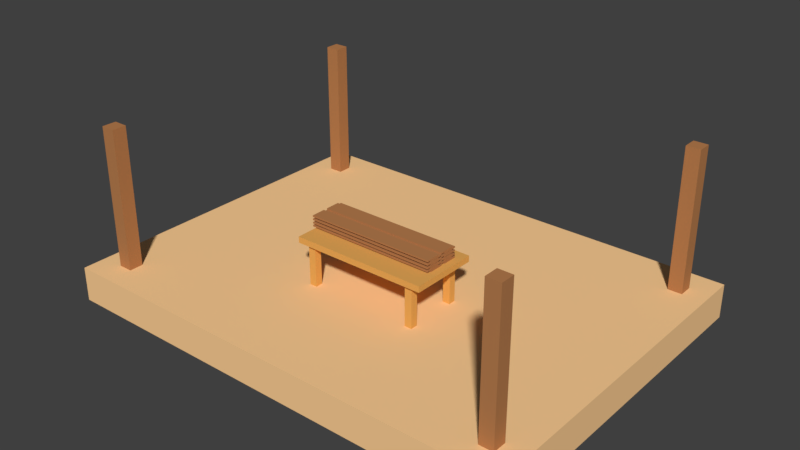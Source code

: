 # Source: WoodfFoundation.blend  (saved by Blender 2.79.0; exported with 4.5.12 LTS)
import bpy
from mathutils import Matrix  # noqa: F401  (used for matrix-valued properties, if any)

bpy.ops.wm.read_factory_settings(use_empty=True)
scene = bpy.context.scene
scene.name = 'Scene'

# ---- collections
col_collection_1 = bpy.data.collections.new('Collection 1'); scene.collection.children.link(col_collection_1)

# ---- materials (node trees are filled in below, after node groups)
mat_wood_table = bpy.data.materials.new('Wood table')
mat_wood_table.alpha_threshold = 0.0
mat_wood_table.use_transparent_shadow = False
mat_wood_table.diffuse_color = (0.8, 0.4048, 0.1004, 1.0)
mat_wood_table.roughness = 0.5
mat_wood_board = bpy.data.materials.new('Wood Board')
mat_wood_board.alpha_threshold = 0.0
mat_wood_board.use_transparent_shadow = False
mat_wood_board.diffuse_color = (0.477, 0.2074, 0.07938, 1.0)
mat_wood_board.roughness = 0.5
mat_foundation = bpy.data.materials.new('Foundation')
mat_foundation.alpha_threshold = 0.0
mat_foundation.use_transparent_shadow = False
mat_foundation.diffuse_color = (1.0, 0.6293, 0.3022, 1.0)
mat_foundation.specular_color = (1.0, 0.399, 0.06145)
mat_foundation.roughness = 0.5
mat_foundation.line_color = (0.0, 0.0, 0.0, 1.0)

# ---- material node trees

# ---- world
world_world_002 = bpy.data.worlds.new('World.002'); scene.world = world_world_002
world_world_002.use_sun_shadow = False
world_world_002.sun_shadow_jitter_overblur = 0.0
world_world_002.cycles.sampling_method = 'MANUAL'

# ---- meshes
me_cube_022 = bpy.data.meshes.new('Cube.022')
me_cube_022.from_pydata([(-1.0, -1.0, -1.0), (-1.0, -1.0, 13.39), (-1.0, 1.0, -1.0), (-1.0, 1.0, 13.39), (1.0, -1.0, -1.0), (1.0, -1.0, 13.39), (1.0, 1.0, -1.0), (1.0, 1.0, 13.39)], [], [(0, 1, 3, 2), (2, 3, 7, 6), (6, 7, 5, 4), (4, 5, 1, 0), (2, 6, 4, 0), (7, 3, 1, 5)])
me_cube_022.materials.append(mat_wood_table)
me_cube_022.use_remesh_preserve_volume = False
me_cube_022.use_remesh_preserve_attributes = False
me_cube_022.use_mirror_vertex_groups = False
me_cube_022.update()
me_cube_021 = bpy.data.meshes.new('Cube.021')
me_cube_021.from_pydata([(-8.83, -1.0, 0.5616), (-8.83, -1.0, 1.0), (-8.83, 3.94, 0.5616), (-8.83, 3.94, 1.0), (1.044, -1.0, 0.5616), (1.044, -1.0, 1.0), (1.044, 3.94, 0.5616), (1.044, 3.94, 1.0)], [], [(0, 1, 3, 2), (2, 3, 7, 6), (6, 7, 5, 4), (4, 5, 1, 0), (2, 6, 4, 0), (7, 3, 1, 5)])
me_cube_021.materials.append(mat_wood_table)
me_cube_021.use_remesh_preserve_volume = False
me_cube_021.use_remesh_preserve_attributes = False
me_cube_021.use_mirror_vertex_groups = False
me_cube_021.update()
me_cube_005 = bpy.data.meshes.new('Cube.005')
me_cube_005.from_pydata([(-17.2, -1.0, 0.7944), (-17.2, -1.0, 1.0), (-17.2, 1.0, 0.7944), (-17.2, 1.0, 1.0), (1.0, -1.0, 0.7944), (1.0, -1.0, 1.0), (1.0, 1.0, 0.7944), (1.0, 1.0, 1.0)], [], [(0, 1, 3, 2), (2, 3, 7, 6), (6, 7, 5, 4), (4, 5, 1, 0), (2, 6, 4, 0), (7, 3, 1, 5)])
me_cube_005.materials.append(mat_wood_board)
me_cube_005.use_remesh_preserve_volume = False
me_cube_005.use_remesh_preserve_attributes = False
me_cube_005.use_mirror_vertex_groups = False
me_cube_005.update()
me_cube_001 = bpy.data.meshes.new('Cube.001')
me_cube_001.from_pydata([(-1.0, -1.0, -1.0), (-1.0, -1.0, 1.0), (-1.0, 1.0, -1.0), (-1.0, 1.0, 1.0), (1.0, -1.0, -1.0), (1.0, -1.0, 1.0), (1.0, 1.0, -1.0), (1.0, 1.0, 1.0), (-1.0, -1.0, 18.86), (-1.0, 1.0, 18.86), (1.0, 1.0, 18.86), (1.0, -1.0, 18.86)], [], [(0, 1, 3, 2), (2, 3, 7, 6), (6, 7, 5, 4), (4, 5, 1, 0), (2, 6, 4, 0), (5, 7, 10, 11), (10, 9, 8, 11), (3, 1, 8, 9), (1, 5, 11, 8), (7, 3, 9, 10)])
me_cube_001.materials.append(mat_wood_board)
me_cube_001.use_remesh_preserve_volume = False
me_cube_001.use_remesh_preserve_attributes = False
me_cube_001.use_mirror_vertex_groups = False
me_cube_001.update()
me_cube = bpy.data.meshes.new('Cube')
me_cube.from_pydata([(1.309, 1.0, -0.003558), (1.309, -1.0, -0.003558), (-1.369, -1.0, -0.003558), (-1.369, 1.0, -0.003558), (1.309, 1.0, 0.1925), (1.309, -1.0, 0.1925), (-1.369, -1.0, 0.1925), (-1.369, 1.0, 0.1925)], [], [(0, 1, 2, 3), (4, 7, 6, 5), (0, 4, 5, 1), (1, 5, 6, 2), (2, 6, 7, 3), (4, 0, 3, 7)])
me_cube.materials.append(mat_foundation)
me_cube.use_remesh_preserve_volume = False
me_cube.use_remesh_preserve_attributes = False
me_cube.use_mirror_vertex_groups = False
me_cube.update()
me_cube_002 = bpy.data.meshes.new('Cube.002')
me_cube_002.from_pydata([(-1.0, -1.0, -1.0), (-1.0, -1.0, 1.0), (-1.0, 1.0, -1.0), (-1.0, 1.0, 1.0), (1.0, -1.0, -1.0), (1.0, -1.0, 1.0), (1.0, 1.0, -1.0), (1.0, 1.0, 1.0), (-1.0, -1.0, 18.86), (-1.0, 1.0, 18.86), (1.0, 1.0, 18.86), (1.0, -1.0, 18.86)], [], [(0, 1, 3, 2), (2, 3, 7, 6), (6, 7, 5, 4), (4, 5, 1, 0), (2, 6, 4, 0), (5, 7, 10, 11), (10, 9, 8, 11), (3, 1, 8, 9), (1, 5, 11, 8), (7, 3, 9, 10)])
me_cube_002.materials.append(mat_wood_board)
me_cube_002.use_remesh_preserve_volume = False
me_cube_002.use_remesh_preserve_attributes = False
me_cube_002.use_mirror_vertex_groups = False
me_cube_002.update()
me_cube_004 = bpy.data.meshes.new('Cube.004')
me_cube_004.from_pydata([(-1.0, -1.0, -1.0), (-1.0, -1.0, 1.0), (-1.0, 1.0, -1.0), (-1.0, 1.0, 1.0), (1.0, -1.0, -1.0), (1.0, -1.0, 1.0), (1.0, 1.0, -1.0), (1.0, 1.0, 1.0), (-1.0, -1.0, 18.86), (-1.0, 1.0, 18.86), (1.0, 1.0, 18.86), (1.0, -1.0, 18.86)], [], [(0, 1, 3, 2), (2, 3, 7, 6), (6, 7, 5, 4), (4, 5, 1, 0), (2, 6, 4, 0), (5, 7, 10, 11), (10, 9, 8, 11), (3, 1, 8, 9), (1, 5, 11, 8), (7, 3, 9, 10)])
me_cube_004.materials.append(mat_wood_board)
me_cube_004.use_remesh_preserve_volume = False
me_cube_004.use_remesh_preserve_attributes = False
me_cube_004.use_mirror_vertex_groups = False
me_cube_004.update()
me_cube_003 = bpy.data.meshes.new('Cube.003')
me_cube_003.from_pydata([(-1.0, -1.0, -1.0), (-1.0, -1.0, 1.0), (-1.0, 1.0, -1.0), (-1.0, 1.0, 1.0), (1.0, -1.0, -1.0), (1.0, -1.0, 1.0), (1.0, 1.0, -1.0), (1.0, 1.0, 1.0), (-1.0, -1.0, 18.86), (-1.0, 1.0, 18.86), (1.0, 1.0, 18.86), (1.0, -1.0, 18.86)], [], [(0, 1, 3, 2), (2, 3, 7, 6), (6, 7, 5, 4), (4, 5, 1, 0), (2, 6, 4, 0), (5, 7, 10, 11), (10, 9, 8, 11), (3, 1, 8, 9), (1, 5, 11, 8), (7, 3, 9, 10)])
me_cube_003.materials.append(mat_wood_board)
me_cube_003.use_remesh_preserve_volume = False
me_cube_003.use_remesh_preserve_attributes = False
me_cube_003.use_mirror_vertex_groups = False
me_cube_003.update()
me_cube_006 = bpy.data.meshes.new('Cube.006')
me_cube_006.from_pydata([(-17.2, -1.0, 0.7944), (-17.2, -1.0, 1.0), (-17.2, 1.0, 0.7944), (-17.2, 1.0, 1.0), (1.0, -1.0, 0.7944), (1.0, -1.0, 1.0), (1.0, 1.0, 0.7944), (1.0, 1.0, 1.0)], [], [(0, 1, 3, 2), (2, 3, 7, 6), (6, 7, 5, 4), (4, 5, 1, 0), (2, 6, 4, 0), (7, 3, 1, 5)])
me_cube_006.materials.append(mat_wood_board)
me_cube_006.use_remesh_preserve_volume = False
me_cube_006.use_remesh_preserve_attributes = False
me_cube_006.use_mirror_vertex_groups = False
me_cube_006.update()
me_cube_008 = bpy.data.meshes.new('Cube.008')
me_cube_008.from_pydata([(-17.2, -1.0, 0.7944), (-17.2, -1.0, 1.0), (-17.2, 1.0, 0.7944), (-17.2, 1.0, 1.0), (1.0, -1.0, 0.7944), (1.0, -1.0, 1.0), (1.0, 1.0, 0.7944), (1.0, 1.0, 1.0)], [], [(0, 1, 3, 2), (2, 3, 7, 6), (6, 7, 5, 4), (4, 5, 1, 0), (2, 6, 4, 0), (7, 3, 1, 5)])
me_cube_008.materials.append(mat_wood_board)
me_cube_008.use_remesh_preserve_volume = False
me_cube_008.use_remesh_preserve_attributes = False
me_cube_008.use_mirror_vertex_groups = False
me_cube_008.update()
me_cube_007 = bpy.data.meshes.new('Cube.007')
me_cube_007.from_pydata([(-17.2, -1.0, 0.7944), (-17.2, -1.0, 1.0), (-17.2, 1.0, 0.7944), (-17.2, 1.0, 1.0), (1.0, -1.0, 0.7944), (1.0, -1.0, 1.0), (1.0, 1.0, 0.7944), (1.0, 1.0, 1.0)], [], [(0, 1, 3, 2), (2, 3, 7, 6), (6, 7, 5, 4), (4, 5, 1, 0), (2, 6, 4, 0), (7, 3, 1, 5)])
me_cube_007.materials.append(mat_wood_board)
me_cube_007.use_remesh_preserve_volume = False
me_cube_007.use_remesh_preserve_attributes = False
me_cube_007.use_mirror_vertex_groups = False
me_cube_007.update()
me_cube_012 = bpy.data.meshes.new('Cube.012')
me_cube_012.from_pydata([(-17.2, -1.0, 0.7944), (-17.2, -1.0, 1.0), (-17.2, 1.0, 0.7944), (-17.2, 1.0, 1.0), (1.0, -1.0, 0.7944), (1.0, -1.0, 1.0), (1.0, 1.0, 0.7944), (1.0, 1.0, 1.0)], [], [(0, 1, 3, 2), (2, 3, 7, 6), (6, 7, 5, 4), (4, 5, 1, 0), (2, 6, 4, 0), (7, 3, 1, 5)])
me_cube_012.materials.append(mat_wood_board)
me_cube_012.use_remesh_preserve_volume = False
me_cube_012.use_remesh_preserve_attributes = False
me_cube_012.use_mirror_vertex_groups = False
me_cube_012.update()
me_cube_011 = bpy.data.meshes.new('Cube.011')
me_cube_011.from_pydata([(-17.2, -1.0, 0.7944), (-17.2, -1.0, 1.0), (-17.2, 1.0, 0.7944), (-17.2, 1.0, 1.0), (1.0, -1.0, 0.7944), (1.0, -1.0, 1.0), (1.0, 1.0, 0.7944), (1.0, 1.0, 1.0)], [], [(0, 1, 3, 2), (2, 3, 7, 6), (6, 7, 5, 4), (4, 5, 1, 0), (2, 6, 4, 0), (7, 3, 1, 5)])
me_cube_011.materials.append(mat_wood_board)
me_cube_011.use_remesh_preserve_volume = False
me_cube_011.use_remesh_preserve_attributes = False
me_cube_011.use_mirror_vertex_groups = False
me_cube_011.update()
me_cube_010 = bpy.data.meshes.new('Cube.010')
me_cube_010.from_pydata([(-17.2, -1.0, 0.7944), (-17.2, -1.0, 1.0), (-17.2, 1.0, 0.7944), (-17.2, 1.0, 1.0), (1.0, -1.0, 0.7944), (1.0, -1.0, 1.0), (1.0, 1.0, 0.7944), (1.0, 1.0, 1.0)], [], [(0, 1, 3, 2), (2, 3, 7, 6), (6, 7, 5, 4), (4, 5, 1, 0), (2, 6, 4, 0), (7, 3, 1, 5)])
me_cube_010.materials.append(mat_wood_board)
me_cube_010.use_remesh_preserve_volume = False
me_cube_010.use_remesh_preserve_attributes = False
me_cube_010.use_mirror_vertex_groups = False
me_cube_010.update()
me_cube_009 = bpy.data.meshes.new('Cube.009')
me_cube_009.from_pydata([(-17.2, -1.0, 0.7944), (-17.2, -1.0, 1.0), (-17.2, 1.0, 0.7944), (-17.2, 1.0, 1.0), (1.0, -1.0, 0.7944), (1.0, -1.0, 1.0), (1.0, 1.0, 0.7944), (1.0, 1.0, 1.0)], [], [(0, 1, 3, 2), (2, 3, 7, 6), (6, 7, 5, 4), (4, 5, 1, 0), (2, 6, 4, 0), (7, 3, 1, 5)])
me_cube_009.materials.append(mat_wood_board)
me_cube_009.use_remesh_preserve_volume = False
me_cube_009.use_remesh_preserve_attributes = False
me_cube_009.use_mirror_vertex_groups = False
me_cube_009.update()
me_cube_016 = bpy.data.meshes.new('Cube.016')
me_cube_016.from_pydata([(-17.2, -1.0, 0.7944), (-17.2, -1.0, 1.0), (-17.2, 1.0, 0.7944), (-17.2, 1.0, 1.0), (1.0, -1.0, 0.7944), (1.0, -1.0, 1.0), (1.0, 1.0, 0.7944), (1.0, 1.0, 1.0)], [], [(0, 1, 3, 2), (2, 3, 7, 6), (6, 7, 5, 4), (4, 5, 1, 0), (2, 6, 4, 0), (7, 3, 1, 5)])
me_cube_016.materials.append(mat_wood_board)
me_cube_016.use_remesh_preserve_volume = False
me_cube_016.use_remesh_preserve_attributes = False
me_cube_016.use_mirror_vertex_groups = False
me_cube_016.update()
me_cube_015 = bpy.data.meshes.new('Cube.015')
me_cube_015.from_pydata([(-17.2, -1.0, 0.7944), (-17.2, -1.0, 1.0), (-17.2, 1.0, 0.7944), (-17.2, 1.0, 1.0), (1.0, -1.0, 0.7944), (1.0, -1.0, 1.0), (1.0, 1.0, 0.7944), (1.0, 1.0, 1.0)], [], [(0, 1, 3, 2), (2, 3, 7, 6), (6, 7, 5, 4), (4, 5, 1, 0), (2, 6, 4, 0), (7, 3, 1, 5)])
me_cube_015.materials.append(mat_wood_board)
me_cube_015.use_remesh_preserve_volume = False
me_cube_015.use_remesh_preserve_attributes = False
me_cube_015.use_mirror_vertex_groups = False
me_cube_015.update()
me_cube_014 = bpy.data.meshes.new('Cube.014')
me_cube_014.from_pydata([(-17.2, -1.0, 0.7944), (-17.2, -1.0, 1.0), (-17.2, 1.0, 0.7944), (-17.2, 1.0, 1.0), (1.0, -1.0, 0.7944), (1.0, -1.0, 1.0), (1.0, 1.0, 0.7944), (1.0, 1.0, 1.0)], [], [(0, 1, 3, 2), (2, 3, 7, 6), (6, 7, 5, 4), (4, 5, 1, 0), (2, 6, 4, 0), (7, 3, 1, 5)])
me_cube_014.materials.append(mat_wood_board)
me_cube_014.use_remesh_preserve_volume = False
me_cube_014.use_remesh_preserve_attributes = False
me_cube_014.use_mirror_vertex_groups = False
me_cube_014.update()
me_cube_013 = bpy.data.meshes.new('Cube.013')
me_cube_013.from_pydata([(-17.2, -1.0, 0.7944), (-17.2, -1.0, 1.0), (-17.2, 1.0, 0.7944), (-17.2, 1.0, 1.0), (1.0, -1.0, 0.7944), (1.0, -1.0, 1.0), (1.0, 1.0, 0.7944), (1.0, 1.0, 1.0)], [], [(0, 1, 3, 2), (2, 3, 7, 6), (6, 7, 5, 4), (4, 5, 1, 0), (2, 6, 4, 0), (7, 3, 1, 5)])
me_cube_013.materials.append(mat_wood_board)
me_cube_013.use_remesh_preserve_volume = False
me_cube_013.use_remesh_preserve_attributes = False
me_cube_013.use_mirror_vertex_groups = False
me_cube_013.update()
me_cube_020 = bpy.data.meshes.new('Cube.020')
me_cube_020.from_pydata([(-17.2, -1.0, 0.7944), (-17.2, -1.0, 1.0), (-17.2, 1.0, 0.7944), (-17.2, 1.0, 1.0), (1.0, -1.0, 0.7944), (1.0, -1.0, 1.0), (1.0, 1.0, 0.7944), (1.0, 1.0, 1.0)], [], [(0, 1, 3, 2), (2, 3, 7, 6), (6, 7, 5, 4), (4, 5, 1, 0), (2, 6, 4, 0), (7, 3, 1, 5)])
me_cube_020.materials.append(mat_wood_board)
me_cube_020.use_remesh_preserve_volume = False
me_cube_020.use_remesh_preserve_attributes = False
me_cube_020.use_mirror_vertex_groups = False
me_cube_020.update()
me_cube_019 = bpy.data.meshes.new('Cube.019')
me_cube_019.from_pydata([(-17.2, -1.0, 0.7944), (-17.2, -1.0, 1.0), (-17.2, 1.0, 0.7944), (-17.2, 1.0, 1.0), (1.0, -1.0, 0.7944), (1.0, -1.0, 1.0), (1.0, 1.0, 0.7944), (1.0, 1.0, 1.0)], [], [(0, 1, 3, 2), (2, 3, 7, 6), (6, 7, 5, 4), (4, 5, 1, 0), (2, 6, 4, 0), (7, 3, 1, 5)])
me_cube_019.materials.append(mat_wood_board)
me_cube_019.use_remesh_preserve_volume = False
me_cube_019.use_remesh_preserve_attributes = False
me_cube_019.use_mirror_vertex_groups = False
me_cube_019.update()
me_cube_018 = bpy.data.meshes.new('Cube.018')
me_cube_018.from_pydata([(-17.2, -1.0, 0.7944), (-17.2, -1.0, 1.0), (-17.2, 1.0, 0.7944), (-17.2, 1.0, 1.0), (1.0, -1.0, 0.7944), (1.0, -1.0, 1.0), (1.0, 1.0, 0.7944), (1.0, 1.0, 1.0)], [], [(0, 1, 3, 2), (2, 3, 7, 6), (6, 7, 5, 4), (4, 5, 1, 0), (2, 6, 4, 0), (7, 3, 1, 5)])
me_cube_018.materials.append(mat_wood_board)
me_cube_018.use_remesh_preserve_volume = False
me_cube_018.use_remesh_preserve_attributes = False
me_cube_018.use_mirror_vertex_groups = False
me_cube_018.update()
me_cube_017 = bpy.data.meshes.new('Cube.017')
me_cube_017.from_pydata([(-17.2, -1.0, 0.7944), (-17.2, -1.0, 1.0), (-17.2, 1.0, 0.7944), (-17.2, 1.0, 1.0), (1.0, -1.0, 0.7944), (1.0, -1.0, 1.0), (1.0, 1.0, 0.7944), (1.0, 1.0, 1.0)], [], [(0, 1, 3, 2), (2, 3, 7, 6), (6, 7, 5, 4), (4, 5, 1, 0), (2, 6, 4, 0), (7, 3, 1, 5)])
me_cube_017.materials.append(mat_wood_board)
me_cube_017.use_remesh_preserve_volume = False
me_cube_017.use_remesh_preserve_attributes = False
me_cube_017.use_mirror_vertex_groups = False
me_cube_017.update()
me_cube_023 = bpy.data.meshes.new('Cube.023')
me_cube_023.from_pydata([(-1.0, -1.0, -1.0), (-1.0, -1.0, 13.39), (-1.0, 1.0, -1.0), (-1.0, 1.0, 13.39), (1.0, -1.0, -1.0), (1.0, -1.0, 13.39), (1.0, 1.0, -1.0), (1.0, 1.0, 13.39)], [], [(0, 1, 3, 2), (2, 3, 7, 6), (6, 7, 5, 4), (4, 5, 1, 0), (2, 6, 4, 0), (7, 3, 1, 5)])
me_cube_023.materials.append(mat_wood_table)
me_cube_023.use_remesh_preserve_volume = False
me_cube_023.use_remesh_preserve_attributes = False
me_cube_023.use_mirror_vertex_groups = False
me_cube_023.update()
me_cube_025 = bpy.data.meshes.new('Cube.025')
me_cube_025.from_pydata([(-1.0, -1.0, -1.0), (-1.0, -1.0, 13.39), (-1.0, 1.0, -1.0), (-1.0, 1.0, 13.39), (1.0, -1.0, -1.0), (1.0, -1.0, 13.39), (1.0, 1.0, -1.0), (1.0, 1.0, 13.39)], [], [(0, 1, 3, 2), (2, 3, 7, 6), (6, 7, 5, 4), (4, 5, 1, 0), (2, 6, 4, 0), (7, 3, 1, 5)])
me_cube_025.materials.append(mat_wood_table)
me_cube_025.use_remesh_preserve_volume = False
me_cube_025.use_remesh_preserve_attributes = False
me_cube_025.use_mirror_vertex_groups = False
me_cube_025.update()
me_cube_024 = bpy.data.meshes.new('Cube.024')
me_cube_024.from_pydata([(-1.0, -1.0, -1.0), (-1.0, -1.0, 13.39), (-1.0, 1.0, -1.0), (-1.0, 1.0, 13.39), (1.0, -1.0, -1.0), (1.0, -1.0, 13.39), (1.0, 1.0, -1.0), (1.0, 1.0, 13.39)], [], [(0, 1, 3, 2), (2, 3, 7, 6), (6, 7, 5, 4), (4, 5, 1, 0), (2, 6, 4, 0), (7, 3, 1, 5)])
me_cube_024.materials.append(mat_wood_table)
me_cube_024.use_remesh_preserve_volume = False
me_cube_024.use_remesh_preserve_attributes = False
me_cube_024.use_mirror_vertex_groups = False
me_cube_024.update()

# ---- objects
ob_cube_022 = bpy.data.objects.new('Cube.022', me_cube_022)
ob_cube_021 = bpy.data.objects.new('Cube.021', me_cube_021)
ob_cube_005 = bpy.data.objects.new('Cube.005', me_cube_005)
ob_cube_001 = bpy.data.objects.new('Cube.001', me_cube_001)
ob_cube = bpy.data.objects.new('Cube', me_cube)
ob_cube_002 = bpy.data.objects.new('Cube.002', me_cube_002)
ob_cube_004 = bpy.data.objects.new('Cube.004', me_cube_004)
ob_cube_003 = bpy.data.objects.new('Cube.003', me_cube_003)
ob_cube_006 = bpy.data.objects.new('Cube.006', me_cube_006)
ob_cube_008 = bpy.data.objects.new('Cube.008', me_cube_008)
ob_cube_007 = bpy.data.objects.new('Cube.007', me_cube_007)
ob_cube_012 = bpy.data.objects.new('Cube.012', me_cube_012)
ob_cube_011 = bpy.data.objects.new('Cube.011', me_cube_011)
ob_cube_010 = bpy.data.objects.new('Cube.010', me_cube_010)
ob_cube_009 = bpy.data.objects.new('Cube.009', me_cube_009)
ob_cube_016 = bpy.data.objects.new('Cube.016', me_cube_016)
ob_cube_015 = bpy.data.objects.new('Cube.015', me_cube_015)
ob_cube_014 = bpy.data.objects.new('Cube.014', me_cube_014)
ob_cube_013 = bpy.data.objects.new('Cube.013', me_cube_013)
ob_cube_020 = bpy.data.objects.new('Cube.020', me_cube_020)
ob_cube_019 = bpy.data.objects.new('Cube.019', me_cube_019)
ob_cube_018 = bpy.data.objects.new('Cube.018', me_cube_018)
ob_cube_017 = bpy.data.objects.new('Cube.017', me_cube_017)
ob_cube_023 = bpy.data.objects.new('Cube.023', me_cube_023)
ob_cube_025 = bpy.data.objects.new('Cube.025', me_cube_025)
ob_cube_024 = bpy.data.objects.new('Cube.024', me_cube_024)

# ---- transforms, parenting, visibility, modifiers, constraints
ob_cube_022.location = (0.3188, -0.3377, 0.1589)
ob_cube_022.scale = (0.02092, 0.02092, 0.02092)
ob_cube_022.lineart.crease_threshold = 0.0
ob_cube_021.location = (0.3188, -0.3013, 0.3826)
ob_cube_021.scale = (0.07906, 0.07906, 0.07906)
ob_cube_021.lineart.crease_threshold = 0.0
ob_cube_005.location = (0.3188, -0.2225, 0.4923)
ob_cube_005.scale = (0.04118, 0.04118, 0.04118)
ob_cube_005.lineart.crease_threshold = 0.0
ob_cube_001.location = (-1.199, -0.8234, 0.2317)
ob_cube_001.scale = (0.0401, 0.0401, 0.0401)
ob_cube_001.lineart.crease_threshold = 0.0
ob_cube.location = (0.0, 0.0, 0.0)
ob_cube.lock_rotations_4d = False
ob_cube.empty_display_type = 'ARROWS'
ob_cube.lineart.crease_threshold = 0.0
ob_cube_002.location = (1.146, -0.8234, 0.2317)
ob_cube_002.scale = (0.0401, 0.0401, 0.0401)
ob_cube_002.lineart.crease_threshold = 0.0
ob_cube_004.location = (-1.199, 0.8122, 0.2317)
ob_cube_004.scale = (0.0401, 0.0401, 0.0401)
ob_cube_004.lineart.crease_threshold = 0.0
ob_cube_003.location = (1.146, 0.8122, 0.2317)
ob_cube_003.scale = (0.0401, 0.0401, 0.0401)
ob_cube_003.lineart.crease_threshold = 0.0
ob_cube_006.location = (0.3188, -0.1167, 0.4923)
ob_cube_006.scale = (0.04118, 0.04118, 0.04118)
ob_cube_006.lineart.crease_threshold = 0.0
ob_cube_008.location = (0.3188, -0.198, 0.4837)
ob_cube_008.scale = (0.04118, 0.04118, 0.04118)
ob_cube_008.lineart.crease_threshold = 0.0
ob_cube_007.location = (0.3188, -0.0922, 0.4837)
ob_cube_007.scale = (0.04118, 0.04118, 0.04118)
ob_cube_007.lineart.crease_threshold = 0.0
ob_cube_012.location = (0.3188, -0.2225, 0.4738)
ob_cube_012.scale = (0.04118, 0.04118, 0.04118)
ob_cube_012.lineart.crease_threshold = 0.0
ob_cube_011.location = (0.3188, -0.1167, 0.4738)
ob_cube_011.scale = (0.04118, 0.04118, 0.04118)
ob_cube_011.lineart.crease_threshold = 0.0
ob_cube_010.location = (0.3188, -0.0922, 0.4653)
ob_cube_010.scale = (0.04118, 0.04118, 0.04118)
ob_cube_010.lineart.crease_threshold = 0.0
ob_cube_009.location = (0.3188, -0.198, 0.4653)
ob_cube_009.scale = (0.04118, 0.04118, 0.04118)
ob_cube_009.lineart.crease_threshold = 0.0
ob_cube_016.location = (0.3188, -0.2225, 0.4544)
ob_cube_016.scale = (0.04118, 0.04118, 0.04118)
ob_cube_016.lineart.crease_threshold = 0.0
ob_cube_015.location = (0.3188, -0.1167, 0.4544)
ob_cube_015.scale = (0.04118, 0.04118, 0.04118)
ob_cube_015.lineart.crease_threshold = 0.0
ob_cube_014.location = (0.3188, -0.0922, 0.4459)
ob_cube_014.scale = (0.04118, 0.04118, 0.04118)
ob_cube_014.lineart.crease_threshold = 0.0
ob_cube_013.location = (0.3188, -0.198, 0.4459)
ob_cube_013.scale = (0.04118, 0.04118, 0.04118)
ob_cube_013.lineart.crease_threshold = 0.0
ob_cube_020.location = (0.3188, -0.2225, 0.4375)
ob_cube_020.scale = (0.04118, 0.04118, 0.04118)
ob_cube_020.lineart.crease_threshold = 0.0
ob_cube_019.location = (0.3188, -0.1167, 0.4375)
ob_cube_019.scale = (0.04118, 0.04118, 0.04118)
ob_cube_019.lineart.crease_threshold = 0.0
ob_cube_018.location = (0.3188, -0.0922, 0.429)
ob_cube_018.scale = (0.04118, 0.04118, 0.04118)
ob_cube_018.lineart.crease_threshold = 0.0
ob_cube_017.location = (0.3188, -0.198, 0.429)
ob_cube_017.scale = (0.04118, 0.04118, 0.04118)
ob_cube_017.lineart.crease_threshold = 0.0
ob_cube_023.location = (0.3188, -0.03871, 0.1589)
ob_cube_023.scale = (0.02092, 0.02092, 0.02092)
ob_cube_023.lineart.crease_threshold = 0.0
ob_cube_025.location = (-0.3099, -0.3377, 0.1589)
ob_cube_025.scale = (0.02092, 0.02092, 0.02092)
ob_cube_025.lineart.crease_threshold = 0.0
ob_cube_024.location = (-0.3099, -0.03871, 0.1589)
ob_cube_024.scale = (0.02092, 0.02092, 0.02092)
ob_cube_024.lineart.crease_threshold = 0.0

# ---- collection membership
col_collection_1.objects.link(ob_cube_022)
col_collection_1.objects.link(ob_cube_021)
col_collection_1.objects.link(ob_cube_005)
col_collection_1.objects.link(ob_cube_001)
col_collection_1.objects.link(ob_cube)
col_collection_1.objects.link(ob_cube_002)
col_collection_1.objects.link(ob_cube_004)
col_collection_1.objects.link(ob_cube_003)
col_collection_1.objects.link(ob_cube_006)
col_collection_1.objects.link(ob_cube_008)
col_collection_1.objects.link(ob_cube_007)
col_collection_1.objects.link(ob_cube_012)
col_collection_1.objects.link(ob_cube_011)
col_collection_1.objects.link(ob_cube_010)
col_collection_1.objects.link(ob_cube_009)
col_collection_1.objects.link(ob_cube_016)
col_collection_1.objects.link(ob_cube_015)
col_collection_1.objects.link(ob_cube_014)
col_collection_1.objects.link(ob_cube_013)
col_collection_1.objects.link(ob_cube_020)
col_collection_1.objects.link(ob_cube_019)
col_collection_1.objects.link(ob_cube_018)
col_collection_1.objects.link(ob_cube_017)
col_collection_1.objects.link(ob_cube_023)
col_collection_1.objects.link(ob_cube_025)
col_collection_1.objects.link(ob_cube_024)

# ---- scene / render settings (as saved in the file)
scene.frame_start = 1; scene.frame_end = 250; scene.frame_set(1)
scene.render.engine = 'BLENDER_EEVEE_NEXT'
scene.render.resolution_percentage = 50
scene.render.dither_intensity = 0.0
scene.cycles.use_denoising = False
scene.cycles.samples = 128
scene.cycles.sampling_pattern = 'TABULATED_SOBOL'
scene.cycles.use_adaptive_sampling = False
scene.cycles.use_light_tree = False
scene.cycles.blur_glossy = 0.0
scene.cycles.sample_clamp_indirect = 0.0
scene.view_settings.view_transform = 'Standard'
bpy.context.view_layer.update()

# ---- added for rendering (the .blend has no active camera and no usable light): camera, sun
cam_auto = bpy.data.cameras.new('AutoCamera')
cam_auto.lens = 50.0
cam_auto.sensor_width = 36.0
cam_auto.clip_end = 1000.0
ob_auto_camera = bpy.data.objects.new('AutoCamera', cam_auto)
scene.collection.objects.link(ob_auto_camera)
ob_auto_camera.location = (3.19511, -3.87032, 3.07234)
ob_auto_camera.rotation_euler = (1.09748, -7.21219e-08, 0.694738)
scene.camera = ob_auto_camera
light_auto_sun = bpy.data.lights.new('AutoSun', 'SUN')
light_auto_sun.energy = 3.0
light_auto_sun.angle = 0.0523599
ob_auto_sun = bpy.data.objects.new('AutoSun', light_auto_sun)
scene.collection.objects.link(ob_auto_sun)
ob_auto_sun.rotation_euler = (0.872665, 0.174533, 0.523599)
bpy.context.view_layer.update()
